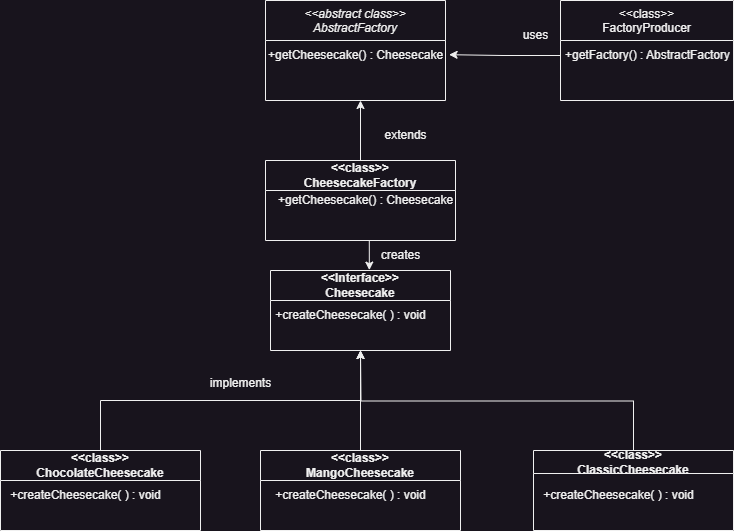

The diagram above was exported from draw.io. Its source (the exported page's mxGraphModel, read from the mxfile embedded in the PNG):
<mxGraphModel dx="1050" dy="491" grid="1" gridSize="10" guides="1" tooltips="1" connect="1" arrows="1" fold="1" page="0" pageScale="1" pageWidth="1169" pageHeight="827" background="none" math="0" shadow="0">
  <root>
    <mxCell id="WIyWlLk6GJQsqaUBKTNV-0" />
    <mxCell id="WIyWlLk6GJQsqaUBKTNV-1" parent="WIyWlLk6GJQsqaUBKTNV-0" />
    <mxCell id="zkfFHV4jXpPFQw0GAbJ--0" value="&lt;&lt;abstract class&gt;&gt;&#10;AbstractFactory" style="swimlane;fontStyle=2;align=center;verticalAlign=top;childLayout=stackLayout;horizontal=1;startSize=40;horizontalStack=0;resizeParent=1;resizeLast=0;collapsible=1;marginBottom=0;rounded=0;shadow=0;strokeWidth=1;labelBackgroundColor=none;" parent="WIyWlLk6GJQsqaUBKTNV-1" vertex="1">
      <mxGeometry x="292" y="110" width="180" height="100" as="geometry">
        <mxRectangle x="230" y="140" width="160" height="26" as="alternateBounds" />
      </mxGeometry>
    </mxCell>
    <mxCell id="vJg0k5Ze-fM2KqpsdSal-0" value="+getCheesecake() : Cheesecake" style="text;html=1;align=center;verticalAlign=middle;resizable=0;points=[];autosize=1;strokeColor=none;fillColor=none;labelBackgroundColor=none;" parent="zkfFHV4jXpPFQw0GAbJ--0" vertex="1">
      <mxGeometry y="40" width="180" height="30" as="geometry" />
    </mxCell>
    <mxCell id="zkfFHV4jXpPFQw0GAbJ--17" value="&lt;&lt;class&gt;&gt;&#10;FactoryProducer" style="swimlane;fontStyle=0;align=center;verticalAlign=top;childLayout=stackLayout;horizontal=1;startSize=40;horizontalStack=0;resizeParent=1;resizeLast=0;collapsible=1;marginBottom=0;rounded=0;shadow=0;strokeWidth=1;labelBackgroundColor=none;" parent="WIyWlLk6GJQsqaUBKTNV-1" vertex="1">
      <mxGeometry x="587" y="110" width="173" height="100" as="geometry">
        <mxRectangle x="550" y="140" width="160" height="26" as="alternateBounds" />
      </mxGeometry>
    </mxCell>
    <mxCell id="vJg0k5Ze-fM2KqpsdSal-1" value="+getFactory() : AbstractFactory" style="text;html=1;align=center;verticalAlign=middle;resizable=0;points=[];autosize=1;strokeColor=none;fillColor=none;labelBackgroundColor=none;" parent="zkfFHV4jXpPFQw0GAbJ--17" vertex="1">
      <mxGeometry y="40" width="173" height="30" as="geometry" />
    </mxCell>
    <mxCell id="vJg0k5Ze-fM2KqpsdSal-3" style="edgeStyle=orthogonalEdgeStyle;rounded=0;orthogonalLoop=1;jettySize=auto;html=1;labelBackgroundColor=none;fontColor=default;entryX=1.02;entryY=0.473;entryDx=0;entryDy=0;entryPerimeter=0;" parent="WIyWlLk6GJQsqaUBKTNV-1" source="vJg0k5Ze-fM2KqpsdSal-1" target="vJg0k5Ze-fM2KqpsdSal-0" edge="1">
      <mxGeometry relative="1" as="geometry">
        <mxPoint x="490" y="165" as="targetPoint" />
      </mxGeometry>
    </mxCell>
    <mxCell id="vJg0k5Ze-fM2KqpsdSal-4" value="uses" style="text;html=1;align=center;verticalAlign=middle;resizable=0;points=[];autosize=1;strokeColor=none;fillColor=none;labelBackgroundColor=none;" parent="WIyWlLk6GJQsqaUBKTNV-1" vertex="1">
      <mxGeometry x="537" y="130" width="50" height="30" as="geometry" />
    </mxCell>
    <mxCell id="vJg0k5Ze-fM2KqpsdSal-7" style="edgeStyle=orthogonalEdgeStyle;rounded=0;orthogonalLoop=1;jettySize=auto;html=1;exitX=0.5;exitY=0;exitDx=0;exitDy=0;labelBackgroundColor=none;fontColor=default;" parent="WIyWlLk6GJQsqaUBKTNV-1" source="vJg0k5Ze-fM2KqpsdSal-5" edge="1">
      <mxGeometry relative="1" as="geometry">
        <mxPoint x="387" y="210" as="targetPoint" />
      </mxGeometry>
    </mxCell>
    <mxCell id="vJg0k5Ze-fM2KqpsdSal-11" style="edgeStyle=orthogonalEdgeStyle;rounded=0;orthogonalLoop=1;jettySize=auto;html=1;exitX=0.5;exitY=1;exitDx=0;exitDy=0;entryX=0.549;entryY=-0.005;entryDx=0;entryDy=0;entryPerimeter=0;labelBackgroundColor=none;fontColor=default;" parent="WIyWlLk6GJQsqaUBKTNV-1" source="vJg0k5Ze-fM2KqpsdSal-5" target="vJg0k5Ze-fM2KqpsdSal-9" edge="1">
      <mxGeometry relative="1" as="geometry" />
    </mxCell>
    <mxCell id="vJg0k5Ze-fM2KqpsdSal-5" value="&amp;lt;&amp;lt;class&amp;gt;&amp;gt;&lt;br&gt;CheesecakeFactory" style="swimlane;whiteSpace=wrap;html=1;labelBackgroundColor=none;startSize=30;" parent="WIyWlLk6GJQsqaUBKTNV-1" vertex="1">
      <mxGeometry x="292" y="270" width="190" height="80" as="geometry" />
    </mxCell>
    <mxCell id="vJg0k5Ze-fM2KqpsdSal-6" value="+getCheesecake() : Cheesecake" style="text;html=1;align=center;verticalAlign=middle;resizable=0;points=[];autosize=1;strokeColor=none;fillColor=none;labelBackgroundColor=none;" parent="vJg0k5Ze-fM2KqpsdSal-5" vertex="1">
      <mxGeometry y="25" width="200" height="30" as="geometry" />
    </mxCell>
    <mxCell id="vJg0k5Ze-fM2KqpsdSal-8" value="extends" style="text;html=1;align=center;verticalAlign=middle;resizable=0;points=[];autosize=1;strokeColor=none;fillColor=none;labelBackgroundColor=none;" parent="WIyWlLk6GJQsqaUBKTNV-1" vertex="1">
      <mxGeometry x="397" y="230" width="70" height="30" as="geometry" />
    </mxCell>
    <mxCell id="vJg0k5Ze-fM2KqpsdSal-9" value="&amp;lt;&amp;lt;Interface&amp;gt;&amp;gt;&lt;br&gt;Cheesecake" style="swimlane;whiteSpace=wrap;html=1;startSize=30;labelBackgroundColor=none;" parent="WIyWlLk6GJQsqaUBKTNV-1" vertex="1">
      <mxGeometry x="297" y="380" width="180" height="80" as="geometry" />
    </mxCell>
    <mxCell id="vJg0k5Ze-fM2KqpsdSal-10" value="+createCheesecake( ) : void" style="text;html=1;align=center;verticalAlign=middle;resizable=0;points=[];autosize=1;labelBackgroundColor=none;" parent="vJg0k5Ze-fM2KqpsdSal-9" vertex="1">
      <mxGeometry x="-5" y="30" width="170" height="30" as="geometry" />
    </mxCell>
    <mxCell id="vJg0k5Ze-fM2KqpsdSal-12" value="creates" style="text;html=1;align=center;verticalAlign=middle;resizable=0;points=[];autosize=1;strokeColor=none;fillColor=none;labelBackgroundColor=none;" parent="WIyWlLk6GJQsqaUBKTNV-1" vertex="1">
      <mxGeometry x="397" y="350" width="60" height="30" as="geometry" />
    </mxCell>
    <mxCell id="vJg0k5Ze-fM2KqpsdSal-20" style="edgeStyle=orthogonalEdgeStyle;rounded=0;orthogonalLoop=1;jettySize=auto;html=1;exitX=0.5;exitY=0;exitDx=0;exitDy=0;entryX=0.5;entryY=1;entryDx=0;entryDy=0;labelBackgroundColor=none;fontColor=default;" parent="WIyWlLk6GJQsqaUBKTNV-1" source="vJg0k5Ze-fM2KqpsdSal-13" target="vJg0k5Ze-fM2KqpsdSal-9" edge="1">
      <mxGeometry relative="1" as="geometry" />
    </mxCell>
    <mxCell id="vJg0k5Ze-fM2KqpsdSal-13" value="&amp;lt;&amp;lt;class&amp;gt;&amp;gt;&lt;br&gt;ChocolateCheesecake" style="swimlane;whiteSpace=wrap;html=1;labelBackgroundColor=none;startSize=30;" parent="WIyWlLk6GJQsqaUBKTNV-1" vertex="1">
      <mxGeometry x="27" y="560" width="200" height="80" as="geometry" />
    </mxCell>
    <mxCell id="vJg0k5Ze-fM2KqpsdSal-17" value="+createCheesecake( ) : void" style="text;html=1;align=center;verticalAlign=middle;resizable=0;points=[];autosize=1;labelBackgroundColor=none;" parent="vJg0k5Ze-fM2KqpsdSal-13" vertex="1">
      <mxGeometry y="30" width="170" height="30" as="geometry" />
    </mxCell>
    <mxCell id="vJg0k5Ze-fM2KqpsdSal-21" style="edgeStyle=orthogonalEdgeStyle;rounded=0;orthogonalLoop=1;jettySize=auto;html=1;exitX=0.5;exitY=0;exitDx=0;exitDy=0;entryX=0.5;entryY=1;entryDx=0;entryDy=0;labelBackgroundColor=none;fontColor=default;" parent="WIyWlLk6GJQsqaUBKTNV-1" source="vJg0k5Ze-fM2KqpsdSal-14" target="vJg0k5Ze-fM2KqpsdSal-9" edge="1">
      <mxGeometry relative="1" as="geometry" />
    </mxCell>
    <mxCell id="vJg0k5Ze-fM2KqpsdSal-14" value="&amp;lt;&amp;lt;class&amp;gt;&amp;gt;&lt;br&gt;MangoCheesecake" style="swimlane;whiteSpace=wrap;html=1;labelBackgroundColor=none;startSize=30;" parent="WIyWlLk6GJQsqaUBKTNV-1" vertex="1">
      <mxGeometry x="287" y="560" width="200" height="80" as="geometry" />
    </mxCell>
    <mxCell id="vJg0k5Ze-fM2KqpsdSal-18" value="+createCheesecake( ) : void" style="text;html=1;align=center;verticalAlign=middle;resizable=0;points=[];autosize=1;labelBackgroundColor=none;" parent="vJg0k5Ze-fM2KqpsdSal-14" vertex="1">
      <mxGeometry x="5" y="30" width="170" height="30" as="geometry" />
    </mxCell>
    <mxCell id="vJg0k5Ze-fM2KqpsdSal-22" style="edgeStyle=orthogonalEdgeStyle;rounded=0;orthogonalLoop=1;jettySize=auto;html=1;exitX=0.5;exitY=0;exitDx=0;exitDy=0;labelBackgroundColor=none;fontColor=default;" parent="WIyWlLk6GJQsqaUBKTNV-1" source="vJg0k5Ze-fM2KqpsdSal-15" edge="1">
      <mxGeometry relative="1" as="geometry">
        <mxPoint x="387" y="460" as="targetPoint" />
      </mxGeometry>
    </mxCell>
    <mxCell id="vJg0k5Ze-fM2KqpsdSal-15" value="&amp;lt;&amp;lt;class&amp;gt;&amp;gt;&lt;br&gt;ClassicCheesecake" style="swimlane;whiteSpace=wrap;html=1;labelBackgroundColor=none;" parent="WIyWlLk6GJQsqaUBKTNV-1" vertex="1">
      <mxGeometry x="560" y="560" width="200" height="80" as="geometry" />
    </mxCell>
    <mxCell id="vJg0k5Ze-fM2KqpsdSal-19" value="+createCheesecake( ) : void" style="text;html=1;align=center;verticalAlign=middle;resizable=0;points=[];autosize=1;labelBackgroundColor=none;" parent="vJg0k5Ze-fM2KqpsdSal-15" vertex="1">
      <mxGeometry y="30" width="170" height="30" as="geometry" />
    </mxCell>
    <mxCell id="vJg0k5Ze-fM2KqpsdSal-24" value="implements" style="text;html=1;align=center;verticalAlign=middle;resizable=0;points=[];autosize=1;strokeColor=none;fillColor=none;labelBackgroundColor=none;" parent="WIyWlLk6GJQsqaUBKTNV-1" vertex="1">
      <mxGeometry x="227" y="478" width="80" height="30" as="geometry" />
    </mxCell>
  </root>
</mxGraphModel>